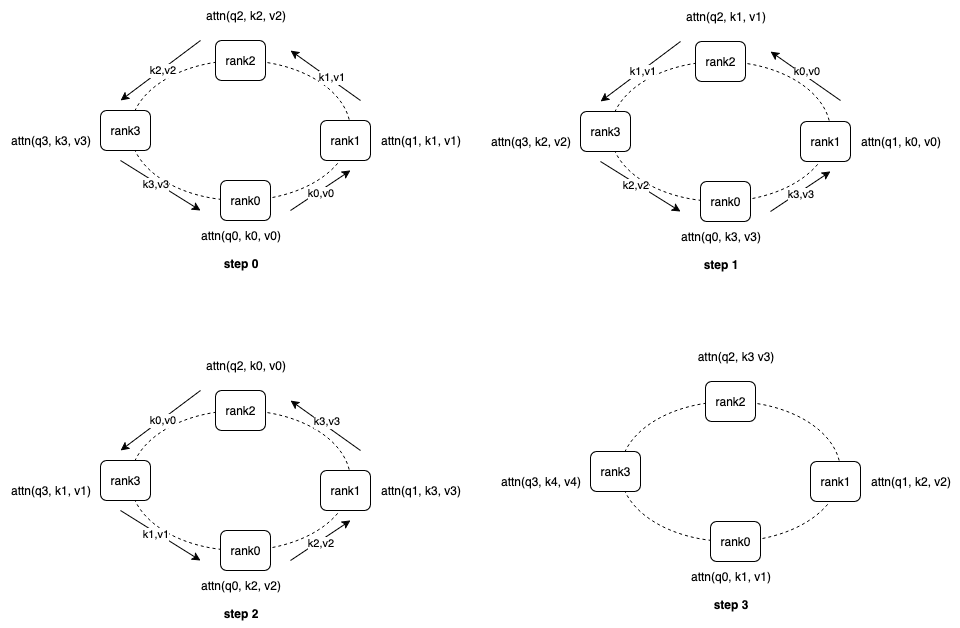

The diagram above was exported from draw.io. Its source (the exported page's mxGraphModel, read from the mxfile embedded in the PNG):
<mxGraphModel dx="1351" dy="760" grid="1" gridSize="10" guides="1" tooltips="1" connect="1" arrows="1" fold="1" page="1" pageScale="1" pageWidth="1169" pageHeight="827" math="0" shadow="0">
  <root>
    <mxCell id="0" />
    <mxCell id="1" parent="0" />
    <mxCell id="AHDXEtwBrytR3mroLXBc-2" value="" style="ellipse;whiteSpace=wrap;html=1;fillColor=none;dashed=1;" vertex="1" parent="1">
      <mxGeometry x="140" y="100" width="220" height="140" as="geometry" />
    </mxCell>
    <mxCell id="AHDXEtwBrytR3mroLXBc-3" value="rank0" style="rounded=1;whiteSpace=wrap;html=1;" vertex="1" parent="1">
      <mxGeometry x="230" y="220" width="50" height="40" as="geometry" />
    </mxCell>
    <mxCell id="AHDXEtwBrytR3mroLXBc-4" value="rank1" style="rounded=1;whiteSpace=wrap;html=1;" vertex="1" parent="1">
      <mxGeometry x="330" y="160" width="50" height="40" as="geometry" />
    </mxCell>
    <mxCell id="AHDXEtwBrytR3mroLXBc-5" value="rank2" style="rounded=1;whiteSpace=wrap;html=1;" vertex="1" parent="1">
      <mxGeometry x="225" y="80" width="50" height="40" as="geometry" />
    </mxCell>
    <mxCell id="AHDXEtwBrytR3mroLXBc-6" value="rank3" style="rounded=1;whiteSpace=wrap;html=1;" vertex="1" parent="1">
      <mxGeometry x="110" y="150" width="50" height="40" as="geometry" />
    </mxCell>
    <mxCell id="AHDXEtwBrytR3mroLXBc-12" value="" style="endArrow=classic;html=1;rounded=0;" edge="1" parent="1">
      <mxGeometry width="50" height="50" relative="1" as="geometry">
        <mxPoint x="300" y="250" as="sourcePoint" />
        <mxPoint x="360" y="210" as="targetPoint" />
      </mxGeometry>
    </mxCell>
    <mxCell id="AHDXEtwBrytR3mroLXBc-17" value="k0,v0" style="edgeLabel;html=1;align=center;verticalAlign=middle;resizable=0;points=[];" vertex="1" connectable="0" parent="AHDXEtwBrytR3mroLXBc-12">
      <mxGeometry x="-0.0631" y="-2" relative="1" as="geometry">
        <mxPoint as="offset" />
      </mxGeometry>
    </mxCell>
    <mxCell id="AHDXEtwBrytR3mroLXBc-13" value="" style="endArrow=classic;html=1;rounded=0;" edge="1" parent="1">
      <mxGeometry width="50" height="50" relative="1" as="geometry">
        <mxPoint x="370" y="140" as="sourcePoint" />
        <mxPoint x="300" y="90" as="targetPoint" />
      </mxGeometry>
    </mxCell>
    <mxCell id="AHDXEtwBrytR3mroLXBc-19" value="k1,v1" style="edgeLabel;html=1;align=center;verticalAlign=middle;resizable=0;points=[];" vertex="1" connectable="0" parent="AHDXEtwBrytR3mroLXBc-13">
      <mxGeometry x="-0.1357" y="-1" relative="1" as="geometry">
        <mxPoint y="-1" as="offset" />
      </mxGeometry>
    </mxCell>
    <mxCell id="AHDXEtwBrytR3mroLXBc-14" value="" style="endArrow=classic;html=1;rounded=0;" edge="1" parent="1">
      <mxGeometry width="50" height="50" relative="1" as="geometry">
        <mxPoint x="210" y="80" as="sourcePoint" />
        <mxPoint x="130" y="140" as="targetPoint" />
      </mxGeometry>
    </mxCell>
    <mxCell id="AHDXEtwBrytR3mroLXBc-22" value="k2,v2" style="edgeLabel;html=1;align=center;verticalAlign=middle;resizable=0;points=[];" vertex="1" connectable="0" parent="AHDXEtwBrytR3mroLXBc-14">
      <mxGeometry x="-0.016" y="1" relative="1" as="geometry">
        <mxPoint y="-1" as="offset" />
      </mxGeometry>
    </mxCell>
    <mxCell id="AHDXEtwBrytR3mroLXBc-15" value="" style="endArrow=classic;html=1;rounded=0;" edge="1" parent="1">
      <mxGeometry width="50" height="50" relative="1" as="geometry">
        <mxPoint x="130" y="200" as="sourcePoint" />
        <mxPoint x="210" y="250" as="targetPoint" />
      </mxGeometry>
    </mxCell>
    <mxCell id="AHDXEtwBrytR3mroLXBc-23" value="k3,v3" style="edgeLabel;html=1;align=center;verticalAlign=middle;resizable=0;points=[];" vertex="1" connectable="0" parent="AHDXEtwBrytR3mroLXBc-15">
      <mxGeometry x="-0.1272" y="-2" relative="1" as="geometry">
        <mxPoint as="offset" />
      </mxGeometry>
    </mxCell>
    <mxCell id="AHDXEtwBrytR3mroLXBc-16" value="attn(q0, k0, v0)" style="text;html=1;align=center;verticalAlign=middle;resizable=0;points=[];autosize=1;strokeColor=none;fillColor=none;" vertex="1" parent="1">
      <mxGeometry x="200" y="260" width="100" height="30" as="geometry" />
    </mxCell>
    <mxCell id="AHDXEtwBrytR3mroLXBc-18" value="attn(q1, k1, v1)" style="text;html=1;align=center;verticalAlign=middle;resizable=0;points=[];autosize=1;strokeColor=none;fillColor=none;" vertex="1" parent="1">
      <mxGeometry x="380" y="165" width="100" height="30" as="geometry" />
    </mxCell>
    <mxCell id="AHDXEtwBrytR3mroLXBc-20" value="attn(q2, k2, v2)" style="text;html=1;align=center;verticalAlign=middle;resizable=0;points=[];autosize=1;strokeColor=none;fillColor=none;" vertex="1" parent="1">
      <mxGeometry x="205" y="40" width="100" height="30" as="geometry" />
    </mxCell>
    <mxCell id="AHDXEtwBrytR3mroLXBc-21" value="attn(q3, k3, v3)" style="text;html=1;align=center;verticalAlign=middle;resizable=0;points=[];autosize=1;strokeColor=none;fillColor=none;" vertex="1" parent="1">
      <mxGeometry x="10" y="165" width="100" height="30" as="geometry" />
    </mxCell>
    <mxCell id="AHDXEtwBrytR3mroLXBc-24" value="&lt;b&gt;step 0&lt;/b&gt;" style="text;html=1;align=center;verticalAlign=middle;resizable=0;points=[];autosize=1;strokeColor=none;fillColor=none;" vertex="1" parent="1">
      <mxGeometry x="220" y="288" width="60" height="30" as="geometry" />
    </mxCell>
    <mxCell id="AHDXEtwBrytR3mroLXBc-25" value="" style="ellipse;whiteSpace=wrap;html=1;fillColor=none;dashed=1;" vertex="1" parent="1">
      <mxGeometry x="620" y="101" width="220" height="140" as="geometry" />
    </mxCell>
    <mxCell id="AHDXEtwBrytR3mroLXBc-26" value="rank0" style="rounded=1;whiteSpace=wrap;html=1;" vertex="1" parent="1">
      <mxGeometry x="710" y="221" width="50" height="40" as="geometry" />
    </mxCell>
    <mxCell id="AHDXEtwBrytR3mroLXBc-27" value="rank1" style="rounded=1;whiteSpace=wrap;html=1;" vertex="1" parent="1">
      <mxGeometry x="810" y="161" width="50" height="40" as="geometry" />
    </mxCell>
    <mxCell id="AHDXEtwBrytR3mroLXBc-28" value="rank2" style="rounded=1;whiteSpace=wrap;html=1;" vertex="1" parent="1">
      <mxGeometry x="705" y="81" width="50" height="40" as="geometry" />
    </mxCell>
    <mxCell id="AHDXEtwBrytR3mroLXBc-29" value="rank3" style="rounded=1;whiteSpace=wrap;html=1;" vertex="1" parent="1">
      <mxGeometry x="590" y="151" width="50" height="40" as="geometry" />
    </mxCell>
    <mxCell id="AHDXEtwBrytR3mroLXBc-30" value="" style="endArrow=classic;html=1;rounded=0;" edge="1" parent="1">
      <mxGeometry width="50" height="50" relative="1" as="geometry">
        <mxPoint x="780" y="251" as="sourcePoint" />
        <mxPoint x="840" y="211" as="targetPoint" />
      </mxGeometry>
    </mxCell>
    <mxCell id="AHDXEtwBrytR3mroLXBc-31" value="k3,v3" style="edgeLabel;html=1;align=center;verticalAlign=middle;resizable=0;points=[];" vertex="1" connectable="0" parent="AHDXEtwBrytR3mroLXBc-30">
      <mxGeometry x="-0.0631" y="-2" relative="1" as="geometry">
        <mxPoint as="offset" />
      </mxGeometry>
    </mxCell>
    <mxCell id="AHDXEtwBrytR3mroLXBc-32" value="" style="endArrow=classic;html=1;rounded=0;" edge="1" parent="1">
      <mxGeometry width="50" height="50" relative="1" as="geometry">
        <mxPoint x="850" y="140" as="sourcePoint" />
        <mxPoint x="780" y="91" as="targetPoint" />
      </mxGeometry>
    </mxCell>
    <mxCell id="AHDXEtwBrytR3mroLXBc-43" value="k0,v0" style="edgeLabel;html=1;align=center;verticalAlign=middle;resizable=0;points=[];" vertex="1" connectable="0" parent="AHDXEtwBrytR3mroLXBc-32">
      <mxGeometry x="0.0672" y="-4" relative="1" as="geometry">
        <mxPoint as="offset" />
      </mxGeometry>
    </mxCell>
    <mxCell id="AHDXEtwBrytR3mroLXBc-34" value="" style="endArrow=classic;html=1;rounded=0;" edge="1" parent="1">
      <mxGeometry width="50" height="50" relative="1" as="geometry">
        <mxPoint x="690" y="81" as="sourcePoint" />
        <mxPoint x="610" y="141" as="targetPoint" />
      </mxGeometry>
    </mxCell>
    <mxCell id="AHDXEtwBrytR3mroLXBc-35" value="k1,v1" style="edgeLabel;html=1;align=center;verticalAlign=middle;resizable=0;points=[];" vertex="1" connectable="0" parent="AHDXEtwBrytR3mroLXBc-34">
      <mxGeometry x="-0.016" y="1" relative="1" as="geometry">
        <mxPoint y="-1" as="offset" />
      </mxGeometry>
    </mxCell>
    <mxCell id="AHDXEtwBrytR3mroLXBc-36" value="" style="endArrow=classic;html=1;rounded=0;" edge="1" parent="1">
      <mxGeometry width="50" height="50" relative="1" as="geometry">
        <mxPoint x="610" y="201" as="sourcePoint" />
        <mxPoint x="690" y="251" as="targetPoint" />
      </mxGeometry>
    </mxCell>
    <mxCell id="AHDXEtwBrytR3mroLXBc-37" value="k2,v2" style="edgeLabel;html=1;align=center;verticalAlign=middle;resizable=0;points=[];" vertex="1" connectable="0" parent="AHDXEtwBrytR3mroLXBc-36">
      <mxGeometry x="-0.1272" y="-2" relative="1" as="geometry">
        <mxPoint as="offset" />
      </mxGeometry>
    </mxCell>
    <mxCell id="AHDXEtwBrytR3mroLXBc-38" value="attn(q0, k3, v3)" style="text;html=1;align=center;verticalAlign=middle;resizable=0;points=[];autosize=1;strokeColor=none;fillColor=none;" vertex="1" parent="1">
      <mxGeometry x="680" y="261" width="100" height="30" as="geometry" />
    </mxCell>
    <mxCell id="AHDXEtwBrytR3mroLXBc-39" value="attn(q1, k0, v0)" style="text;html=1;align=center;verticalAlign=middle;resizable=0;points=[];autosize=1;strokeColor=none;fillColor=none;" vertex="1" parent="1">
      <mxGeometry x="860" y="166" width="100" height="30" as="geometry" />
    </mxCell>
    <mxCell id="AHDXEtwBrytR3mroLXBc-40" value="attn(q2, k1, v1)" style="text;html=1;align=center;verticalAlign=middle;resizable=0;points=[];autosize=1;strokeColor=none;fillColor=none;" vertex="1" parent="1">
      <mxGeometry x="685" y="41" width="100" height="30" as="geometry" />
    </mxCell>
    <mxCell id="AHDXEtwBrytR3mroLXBc-41" value="attn(q3, k2, v2)" style="text;html=1;align=center;verticalAlign=middle;resizable=0;points=[];autosize=1;strokeColor=none;fillColor=none;" vertex="1" parent="1">
      <mxGeometry x="490" y="166" width="100" height="30" as="geometry" />
    </mxCell>
    <mxCell id="AHDXEtwBrytR3mroLXBc-42" value="&lt;b&gt;step 1&lt;/b&gt;" style="text;html=1;align=center;verticalAlign=middle;resizable=0;points=[];autosize=1;strokeColor=none;fillColor=none;" vertex="1" parent="1">
      <mxGeometry x="700" y="289" width="60" height="30" as="geometry" />
    </mxCell>
    <mxCell id="AHDXEtwBrytR3mroLXBc-44" value="" style="ellipse;whiteSpace=wrap;html=1;fillColor=none;dashed=1;" vertex="1" parent="1">
      <mxGeometry x="140" y="450" width="220" height="140" as="geometry" />
    </mxCell>
    <mxCell id="AHDXEtwBrytR3mroLXBc-45" value="rank0" style="rounded=1;whiteSpace=wrap;html=1;" vertex="1" parent="1">
      <mxGeometry x="230" y="570" width="50" height="40" as="geometry" />
    </mxCell>
    <mxCell id="AHDXEtwBrytR3mroLXBc-46" value="rank1" style="rounded=1;whiteSpace=wrap;html=1;" vertex="1" parent="1">
      <mxGeometry x="330" y="510" width="50" height="40" as="geometry" />
    </mxCell>
    <mxCell id="AHDXEtwBrytR3mroLXBc-47" value="rank2" style="rounded=1;whiteSpace=wrap;html=1;" vertex="1" parent="1">
      <mxGeometry x="225" y="430" width="50" height="40" as="geometry" />
    </mxCell>
    <mxCell id="AHDXEtwBrytR3mroLXBc-48" value="rank3" style="rounded=1;whiteSpace=wrap;html=1;" vertex="1" parent="1">
      <mxGeometry x="110" y="500" width="50" height="40" as="geometry" />
    </mxCell>
    <mxCell id="AHDXEtwBrytR3mroLXBc-49" value="" style="endArrow=classic;html=1;rounded=0;" edge="1" parent="1">
      <mxGeometry width="50" height="50" relative="1" as="geometry">
        <mxPoint x="300" y="600" as="sourcePoint" />
        <mxPoint x="360" y="560" as="targetPoint" />
      </mxGeometry>
    </mxCell>
    <mxCell id="AHDXEtwBrytR3mroLXBc-50" value="k2,v2" style="edgeLabel;html=1;align=center;verticalAlign=middle;resizable=0;points=[];" vertex="1" connectable="0" parent="AHDXEtwBrytR3mroLXBc-49">
      <mxGeometry x="-0.0631" y="-2" relative="1" as="geometry">
        <mxPoint as="offset" />
      </mxGeometry>
    </mxCell>
    <mxCell id="AHDXEtwBrytR3mroLXBc-51" value="" style="endArrow=classic;html=1;rounded=0;" edge="1" parent="1">
      <mxGeometry width="50" height="50" relative="1" as="geometry">
        <mxPoint x="370" y="490" as="sourcePoint" />
        <mxPoint x="300" y="440" as="targetPoint" />
      </mxGeometry>
    </mxCell>
    <mxCell id="AHDXEtwBrytR3mroLXBc-53" value="k3,v3" style="edgeLabel;html=1;align=center;verticalAlign=middle;resizable=0;points=[];" vertex="1" connectable="0" parent="AHDXEtwBrytR3mroLXBc-51">
      <mxGeometry x="0.0672" y="-4" relative="1" as="geometry">
        <mxPoint as="offset" />
      </mxGeometry>
    </mxCell>
    <mxCell id="AHDXEtwBrytR3mroLXBc-54" value="" style="endArrow=classic;html=1;rounded=0;" edge="1" parent="1">
      <mxGeometry width="50" height="50" relative="1" as="geometry">
        <mxPoint x="210" y="430" as="sourcePoint" />
        <mxPoint x="130" y="490" as="targetPoint" />
      </mxGeometry>
    </mxCell>
    <mxCell id="AHDXEtwBrytR3mroLXBc-55" value="k0,v0" style="edgeLabel;html=1;align=center;verticalAlign=middle;resizable=0;points=[];" vertex="1" connectable="0" parent="AHDXEtwBrytR3mroLXBc-54">
      <mxGeometry x="-0.016" y="1" relative="1" as="geometry">
        <mxPoint y="-1" as="offset" />
      </mxGeometry>
    </mxCell>
    <mxCell id="AHDXEtwBrytR3mroLXBc-56" value="" style="endArrow=classic;html=1;rounded=0;" edge="1" parent="1">
      <mxGeometry width="50" height="50" relative="1" as="geometry">
        <mxPoint x="130" y="550" as="sourcePoint" />
        <mxPoint x="210" y="600" as="targetPoint" />
      </mxGeometry>
    </mxCell>
    <mxCell id="AHDXEtwBrytR3mroLXBc-57" value="k1,v1" style="edgeLabel;html=1;align=center;verticalAlign=middle;resizable=0;points=[];" vertex="1" connectable="0" parent="AHDXEtwBrytR3mroLXBc-56">
      <mxGeometry x="-0.1272" y="-2" relative="1" as="geometry">
        <mxPoint as="offset" />
      </mxGeometry>
    </mxCell>
    <mxCell id="AHDXEtwBrytR3mroLXBc-58" value="attn(q0, k2, v2)" style="text;html=1;align=center;verticalAlign=middle;resizable=0;points=[];autosize=1;strokeColor=none;fillColor=none;" vertex="1" parent="1">
      <mxGeometry x="200" y="610" width="100" height="30" as="geometry" />
    </mxCell>
    <mxCell id="AHDXEtwBrytR3mroLXBc-59" value="attn(q1, k3, v3)" style="text;html=1;align=center;verticalAlign=middle;resizable=0;points=[];autosize=1;strokeColor=none;fillColor=none;" vertex="1" parent="1">
      <mxGeometry x="380" y="515" width="100" height="30" as="geometry" />
    </mxCell>
    <mxCell id="AHDXEtwBrytR3mroLXBc-60" value="attn(q2, k0, v0)" style="text;html=1;align=center;verticalAlign=middle;resizable=0;points=[];autosize=1;strokeColor=none;fillColor=none;" vertex="1" parent="1">
      <mxGeometry x="205" y="390" width="100" height="30" as="geometry" />
    </mxCell>
    <mxCell id="AHDXEtwBrytR3mroLXBc-61" value="attn(q3, k1, v1)" style="text;html=1;align=center;verticalAlign=middle;resizable=0;points=[];autosize=1;strokeColor=none;fillColor=none;" vertex="1" parent="1">
      <mxGeometry x="10" y="515" width="100" height="30" as="geometry" />
    </mxCell>
    <mxCell id="AHDXEtwBrytR3mroLXBc-62" value="&lt;b&gt;step 2&lt;/b&gt;" style="text;html=1;align=center;verticalAlign=middle;resizable=0;points=[];autosize=1;strokeColor=none;fillColor=none;" vertex="1" parent="1">
      <mxGeometry x="220" y="638" width="60" height="30" as="geometry" />
    </mxCell>
    <mxCell id="AHDXEtwBrytR3mroLXBc-63" value="" style="ellipse;whiteSpace=wrap;html=1;fillColor=none;dashed=1;" vertex="1" parent="1">
      <mxGeometry x="630" y="441" width="220" height="140" as="geometry" />
    </mxCell>
    <mxCell id="AHDXEtwBrytR3mroLXBc-64" value="rank0" style="rounded=1;whiteSpace=wrap;html=1;" vertex="1" parent="1">
      <mxGeometry x="720" y="561" width="50" height="40" as="geometry" />
    </mxCell>
    <mxCell id="AHDXEtwBrytR3mroLXBc-65" value="rank1" style="rounded=1;whiteSpace=wrap;html=1;" vertex="1" parent="1">
      <mxGeometry x="820" y="501" width="50" height="40" as="geometry" />
    </mxCell>
    <mxCell id="AHDXEtwBrytR3mroLXBc-66" value="rank2" style="rounded=1;whiteSpace=wrap;html=1;" vertex="1" parent="1">
      <mxGeometry x="715" y="421" width="50" height="40" as="geometry" />
    </mxCell>
    <mxCell id="AHDXEtwBrytR3mroLXBc-67" value="rank3" style="rounded=1;whiteSpace=wrap;html=1;" vertex="1" parent="1">
      <mxGeometry x="600" y="491" width="50" height="40" as="geometry" />
    </mxCell>
    <mxCell id="AHDXEtwBrytR3mroLXBc-76" value="attn(q0, k1, v1)" style="text;html=1;align=center;verticalAlign=middle;resizable=0;points=[];autosize=1;strokeColor=none;fillColor=none;" vertex="1" parent="1">
      <mxGeometry x="690" y="601" width="100" height="30" as="geometry" />
    </mxCell>
    <mxCell id="AHDXEtwBrytR3mroLXBc-77" value="attn(q1, k2, v2)" style="text;html=1;align=center;verticalAlign=middle;resizable=0;points=[];autosize=1;strokeColor=none;fillColor=none;" vertex="1" parent="1">
      <mxGeometry x="870" y="506" width="100" height="30" as="geometry" />
    </mxCell>
    <mxCell id="AHDXEtwBrytR3mroLXBc-78" value="attn(q2, k3 v3)" style="text;html=1;align=center;verticalAlign=middle;resizable=0;points=[];autosize=1;strokeColor=none;fillColor=none;" vertex="1" parent="1">
      <mxGeometry x="695" y="381" width="100" height="30" as="geometry" />
    </mxCell>
    <mxCell id="AHDXEtwBrytR3mroLXBc-79" value="attn(q3, k4, v4)" style="text;html=1;align=center;verticalAlign=middle;resizable=0;points=[];autosize=1;strokeColor=none;fillColor=none;" vertex="1" parent="1">
      <mxGeometry x="500" y="506" width="100" height="30" as="geometry" />
    </mxCell>
    <mxCell id="AHDXEtwBrytR3mroLXBc-80" value="&lt;b&gt;step 3&lt;/b&gt;" style="text;html=1;align=center;verticalAlign=middle;resizable=0;points=[];autosize=1;strokeColor=none;fillColor=none;" vertex="1" parent="1">
      <mxGeometry x="710" y="629" width="60" height="30" as="geometry" />
    </mxCell>
  </root>
</mxGraphModel>